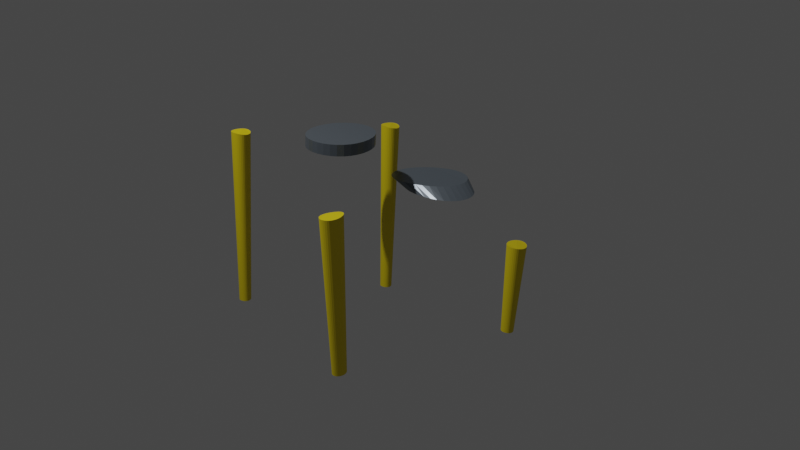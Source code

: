 # Source: table.blend  (saved by Blender 3.4.6; exported with 4.5.12 LTS)
import bpy
from mathutils import Matrix  # noqa: F401  (used for matrix-valued properties, if any)

bpy.ops.wm.read_factory_settings(use_empty=True)
scene = bpy.context.scene
scene.name = 'Scene'

# ---- collections
col_collection = bpy.data.collections.new('Collection'); scene.collection.children.link(col_collection)

# ---- materials (node trees are filled in below, after node groups)
mat_001 = bpy.data.materials.new('材质.001')
mat_001.use_transparent_shadow = False
mat_x = bpy.data.materials.new('材质')
mat_x.use_transparent_shadow = False

# ---- material node trees
mat_001.use_nodes = True; mat_001.node_tree.nodes.clear()
_N = mat_001.node_tree.nodes; _L = mat_001.node_tree.links
n0 = _N.new('ShaderNodeBsdfPrincipled'); n0.name = '原理化BSDF'; n0.location = (10, 300)
n0.distribution = 'GGX'
n0.subsurface_method = 'RANDOM_WALK_SKIN'
n0.inputs[0].default_value = (0.1515, 0.1793, 0.2079, 1.0)
n0.inputs[1].default_value = 0.3937
n0.inputs[2].default_value = 0.2559
n0.inputs[3].default_value = 1.45
n0.inputs[13].default_value = 0.5315
n0.inputs[27].default_value = (0.0, 0.0, 0.0, 1.0)
n0.inputs[28].default_value = 1.0
n1 = _N.new('ShaderNodeOutputMaterial'); n1.name = '材质输出'; n1.location = (300, 300)
_L.new(n0.outputs[0], n1.inputs[0])
n1.is_active_output = True
mat_x.use_nodes = True; mat_x.node_tree.nodes.clear()
_N = mat_x.node_tree.nodes; _L = mat_x.node_tree.links
n0 = _N.new('ShaderNodeBsdfPrincipled'); n0.name = '原理化BSDF'; n0.location = (10, 300)
n0.distribution = 'GGX'
n0.subsurface_method = 'RANDOM_WALK_SKIN'
n0.inputs[0].default_value = (0.8, 0.6231, 0.0, 1.0)
n0.inputs[2].default_value = 0.6339
n0.inputs[3].default_value = 1.45
n0.inputs[27].default_value = (0.0, 0.0, 0.0, 1.0)
n0.inputs[28].default_value = 1.0
n1 = _N.new('ShaderNodeOutputMaterial'); n1.name = '材质输出'; n1.location = (300, 300)
_L.new(n0.outputs[0], n1.inputs[0])
n1.is_active_output = True

# ---- world
world_world = bpy.data.worlds.new('World'); scene.world = world_world
world_world.use_nodes = True; world_world.node_tree.nodes.clear()
_N = world_world.node_tree.nodes; _L = world_world.node_tree.links
n0 = _N.new('ShaderNodeOutputWorld'); n0.name = 'World Output'; n0.location = (300, 300)
n1 = _N.new('ShaderNodeBackground'); n1.name = 'Background'; n1.location = (10, 300)
n1.inputs[0].default_value = (0.05088, 0.05088, 0.05088, 1.0)
_L.new(n1.outputs[0], n0.inputs[0])
n0.is_active_output = True
world_world.color = (0.05088, 0.05088, 0.05088)
world_world.use_sun_shadow = False
world_world.sun_shadow_jitter_overblur = 0.0

# ---- cameras
cam_camera = bpy.data.cameras.new('Camera')
cam_camera.clip_end = 100.0
cam_camera.ortho_scale = 7.314

# ---- lights
light_light = bpy.data.lights.new('Light', 'POINT')
light_light.transmission_factor = 0.0
light_light.energy = 1000.0
light_light.shadow_soft_size = 0.1
light_light.shadow_maximum_resolution = 0.006
light_light.use_absolute_resolution = True

# ---- meshes
me_x = bpy.data.meshes.new('柱体')
me_x.from_pydata([(0.0, 1.0, -1.0), (0.0, 1.0, 1.0), (0.1951, 0.9808, -1.0), (0.1951, 0.9808, 1.0), (0.3827, 0.9239, -1.0), (0.3827, 0.9239, 1.0), (0.5556, 0.8315, -1.0), (0.5556, 0.8315, 1.0), (0.7071, 0.7071, -1.0), (0.7071, 0.7071, 1.0), (0.8315, 0.5556, -1.0), (0.8315, 0.5556, 1.0), (0.9239, 0.3827, -1.0), (0.9239, 0.3827, 1.0), (0.9808, 0.1951, -1.0), (0.9808, 0.1951, 1.0), (1.0, 0.0, -1.0), (1.0, 0.0, 1.0), (0.9808, -0.1951, -1.0), (0.9808, -0.1951, 1.0), (0.9239, -0.3827, -1.0), (0.9239, -0.3827, 1.0), (0.8315, -0.5556, -1.0), (0.8315, -0.5556, 1.0), (0.7071, -0.7071, -1.0), (0.7071, -0.7071, 1.0), (0.5556, -0.8315, -1.0), (0.5556, -0.8315, 1.0), (0.3827, -0.9239, -1.0), (0.3827, -0.9239, 1.0), (0.1951, -0.9808, -1.0), (0.1951, -0.9808, 1.0), (0.0, -1.0, -1.0), (0.0, -1.0, 1.0), (-0.1951, -0.9808, -1.0), (-0.1951, -0.9808, 1.0), (-0.3827, -0.9239, -1.0), (-0.3827, -0.9239, 1.0), (-0.5556, -0.8315, -1.0), (-0.5556, -0.8315, 1.0), (-0.7071, -0.7071, -1.0), (-0.7071, -0.7071, 1.0), (-0.8315, -0.5556, -1.0), (-0.8315, -0.5556, 1.0), (-0.9239, -0.3827, -1.0), (-0.9239, -0.3827, 1.0), (-0.9808, -0.1951, -1.0), (-0.9808, -0.1951, 1.0), (-1.0, 0.0, -1.0), (-1.0, 0.0, 1.0), (-0.9808, 0.1951, -1.0), (-0.9808, 0.1951, 1.0), (-0.9239, 0.3827, -1.0), (-0.9239, 0.3827, 1.0), (-0.8315, 0.5556, -1.0), (-0.8315, 0.5556, 1.0), (-0.7071, 0.7071, -1.0), (-0.7071, 0.7071, 1.0), (-0.5556, 0.8315, -1.0), (-0.5556, 0.8315, 1.0), (-0.3827, 0.9239, -1.0), (-0.3827, 0.9239, 1.0), (-0.1951, 0.9808, -1.0), (-0.1951, 0.9808, 1.0)], [], [(0, 1, 3, 2), (2, 3, 5, 4), (4, 5, 7, 6), (6, 7, 9, 8), (8, 9, 11, 10), (10, 11, 13, 12), (12, 13, 15, 14), (14, 15, 17, 16), (16, 17, 19, 18), (18, 19, 21, 20), (20, 21, 23, 22), (22, 23, 25, 24), (24, 25, 27, 26), (26, 27, 29, 28), (28, 29, 31, 30), (30, 31, 33, 32), (32, 33, 35, 34), (34, 35, 37, 36), (36, 37, 39, 38), (38, 39, 41, 40), (40, 41, 43, 42), (42, 43, 45, 44), (44, 45, 47, 46), (46, 47, 49, 48), (48, 49, 51, 50), (50, 51, 53, 52), (52, 53, 55, 54), (54, 55, 57, 56), (56, 57, 59, 58), (58, 59, 61, 60), (3, 1, 63, 61, 59, 57, 55, 53, 51, 49, 47, 45, 43, 41, 39, 37, 35, 33, 31, 29, 27, 25, 23, 21, 19, 17, 15, 13, 11, 9, 7, 5), (60, 61, 63, 62), (62, 63, 1, 0), (0, 2, 4, 6, 8, 10, 12, 14, 16, 18, 20, 22, 24, 26, 28, 30, 32, 34, 36, 38, 40, 42, 44, 46, 48, 50, 52, 54, 56, 58, 60, 62)])
_uv = me_x.uv_layers.new(name='UV 贴图')
_uv.uv.foreach_set('vector', [1.0, 0.5, 1.0, 1.0, 0.9688, 1.0, 0.9688, 0.5, 0.9688, 0.5, 0.9688, 1.0, 0.9375, 1.0, 0.9375, 0.5, 0.9375, 0.5, 0.9375, 1.0, 0.9062, 1.0, 0.9062, 0.5, 0.9062, 0.5, 0.9062, 1.0, 0.875, 1.0, 0.875, 0.5, 0.875, 0.5, 0.875, 1.0, 0.8438, 1.0, 0.8438, 0.5, 0.8438, 0.5, 0.8438, 1.0, 0.8125, 1.0, 0.8125, 0.5, 0.8125, 0.5, 0.8125, 1.0, 0.7812, 1.0, 0.7812, 0.5, 0.7812, 0.5, 0.7812, 1.0, 0.75, 1.0, 0.75, 0.5, 0.75, 0.5, 0.75, 1.0, 0.7188, 1.0, 0.7188, 0.5, 0.7188, 0.5, 0.7188, 1.0, 0.6875, 1.0, 0.6875, 0.5, 0.6875, 0.5, 0.6875, 1.0, 0.6562, 1.0, 0.6562, 0.5, 0.6562, 0.5, 0.6562, 1.0, 0.625, 1.0, 0.625, 0.5, 0.625, 0.5, 0.625, 1.0, 0.5938, 1.0, 0.5938, 0.5, 0.5938, 0.5, 0.5938, 1.0, 0.5625, 1.0, 0.5625, 0.5, 0.5625, 0.5, 0.5625, 1.0, 0.5312, 1.0, 0.5312, 0.5, 0.5312, 0.5, 0.5312, 1.0, 0.5, 1.0, 0.5, 0.5, 0.5, 0.5, 0.5, 1.0, 0.4688, 1.0, 0.4688, 0.5, 0.4688, 0.5, 0.4688, 1.0, 0.4375, 1.0, 0.4375, 0.5, 0.4375, 0.5, 0.4375, 1.0, 0.4062, 1.0, 0.4062, 0.5, 0.4062, 0.5, 0.4062, 1.0, 0.375, 1.0, 0.375, 0.5, 0.375, 0.5, 0.375, 1.0, 0.3438, 1.0, 0.3438, 0.5, 0.3438, 0.5, 0.3438, 1.0, 0.3125, 1.0, 0.3125, 0.5, 0.3125, 0.5, 0.3125, 1.0, 0.2812, 1.0, 0.2812, 0.5, 0.2812, 0.5, 0.2812, 1.0, 0.25, 1.0, 0.25, 0.5, 0.25, 0.5, 0.25, 1.0, 0.2188, 1.0, 0.2188, 0.5, 0.2188, 0.5, 0.2188, 1.0, 0.1875, 1.0, 0.1875, 0.5, 0.1875, 0.5, 0.1875, 1.0, 0.1562, 1.0, 0.1562, 0.5, 0.1562, 0.5, 0.1562, 1.0, 0.125, 1.0, 0.125, 0.5, 0.125, 0.5, 0.125, 1.0, 0.09375, 1.0, 0.09375, 0.5, 0.09375, 0.5, 0.09375, 1.0, 0.0625, 1.0, 0.0625, 0.5, 0.2968, 0.4854, 0.25, 0.49, 0.2032, 0.4854, 0.1582, 0.4717, 0.1167, 0.4496, 0.08029, 0.4197, 0.05045, 0.3833, 0.02827, 0.3418, 0.01461, 0.2968, 0.01, 0.25, 0.01461, 0.2032, 0.02827, 0.1582, 0.05045, 0.1167, 0.08029, 0.08029, 0.1167, 0.05045, 0.1582, 0.02827, 0.2032, 0.01461, 0.25, 0.01, 0.2968, 0.01461, 0.3418, 0.02827, 0.3833, 0.05045, 0.4197, 0.08029, 0.4496, 0.1167, 0.4717, 0.1582, 0.4854, 0.2032, 0.49, 0.25, 0.4854, 0.2968, 0.4717, 0.3418, 0.4496, 0.3833, 0.4197, 0.4197, 0.3833, 0.4496, 0.3418, 0.4717, 0.0625, 0.5, 0.0625, 1.0, 0.03125, 1.0, 0.03125, 0.5, 0.03125, 0.5, 0.03125, 1.0, 0.0, 1.0, 0.0, 0.5, 0.75, 0.49, 0.7968, 0.4854, 0.8418, 0.4717, 0.8833, 0.4496, 0.9197, 0.4197, 0.9496, 0.3833, 0.9717, 0.3418, 0.9854, 0.2968, 0.99, 0.25, 0.9854, 0.2032, 0.9717, 0.1582, 0.9496, 0.1167, 0.9197, 0.08029, 0.8833, 0.05045, 0.8418, 0.02827, 0.7968, 0.01461, 0.75, 0.01, 0.7032, 0.01461, 0.6582, 0.02827, 0.6167, 0.05045, 0.5803, 0.08029, 0.5504, 0.1167, 0.5283, 0.1582, 0.5146, 0.2032, 0.51, 0.25, 0.5146, 0.2968, 0.5283, 0.3418, 0.5504, 0.3833, 0.5803, 0.4197, 0.6167, 0.4496, 0.6582, 0.4717, 0.7032, 0.4854])
me_x.materials.append(mat_001)
me_x.update()
me_001 = bpy.data.meshes.new('柱体.001')
me_001.from_pydata([(0.0, 1.0, -1.0), (0.0, 1.0, 1.0), (0.1951, 0.9808, -1.0), (0.1951, 0.9808, 1.0), (0.3827, 0.9239, -1.0), (0.3827, 0.9239, 1.0), (0.5556, 0.8315, -1.0), (0.5556, 0.8315, 1.0), (0.7071, 0.7071, -1.0), (0.7071, 0.7071, 1.0), (0.8315, 0.5556, -1.0), (0.8315, 0.5556, 1.0), (0.9239, 0.3827, -1.0), (0.9239, 0.3827, 1.0), (0.9808, 0.1951, -1.0), (0.9808, 0.1951, 1.0), (1.0, 0.0, -1.0), (1.0, 0.0, 1.0), (0.9808, -0.1951, -1.0), (0.9808, -0.1951, 1.0), (0.9239, -0.3827, -1.0), (0.9239, -0.3827, 1.0), (0.8315, -0.5556, -1.0), (0.8315, -0.5556, 1.0), (0.7071, -0.7071, -1.0), (0.7071, -0.7071, 1.0), (0.5556, -0.8315, -1.0), (0.5556, -0.8315, 1.0), (0.3827, -0.9239, -1.0), (0.3827, -0.9239, 1.0), (0.1951, -0.9808, -1.0), (0.1951, -0.9808, 1.0), (0.0, -1.0, -1.0), (0.0, -1.0, 1.0), (-0.1951, -0.9808, -1.0), (-0.1951, -0.9808, 1.0), (-0.3827, -0.9239, -1.0), (-0.3827, -0.9239, 1.0), (-0.5556, -0.8315, -1.0), (-0.5556, -0.8315, 1.0), (-0.7071, -0.7071, -1.0), (-0.7071, -0.7071, 1.0), (-0.8315, -0.5556, -1.0), (-0.8315, -0.5556, 1.0), (-0.9239, -0.3827, -1.0), (-0.9239, -0.3827, 1.0), (-0.9808, -0.1951, -1.0), (-0.9808, -0.1951, 1.0), (-1.0, 0.0, -1.0), (-1.0, 0.0, 1.0), (-0.9808, 0.1951, -1.0), (-0.9808, 0.1951, 1.0), (-0.9239, 0.3827, -1.0), (-0.9239, 0.3827, 1.0), (-0.8315, 0.5556, -1.0), (-0.8315, 0.5556, 1.0), (-0.7071, 0.7071, -1.0), (-0.7071, 0.7071, 1.0), (-0.5556, 0.8315, -1.0), (-0.5556, 0.8315, 1.0), (-0.3827, 0.9239, -1.0), (-0.3827, 0.9239, 1.0), (-0.1951, 0.9808, -1.0), (-0.1951, 0.9808, 1.0)], [], [(0, 1, 3, 2), (2, 3, 5, 4), (4, 5, 7, 6), (6, 7, 9, 8), (8, 9, 11, 10), (10, 11, 13, 12), (12, 13, 15, 14), (14, 15, 17, 16), (16, 17, 19, 18), (18, 19, 21, 20), (20, 21, 23, 22), (22, 23, 25, 24), (24, 25, 27, 26), (26, 27, 29, 28), (28, 29, 31, 30), (30, 31, 33, 32), (32, 33, 35, 34), (34, 35, 37, 36), (36, 37, 39, 38), (38, 39, 41, 40), (40, 41, 43, 42), (42, 43, 45, 44), (44, 45, 47, 46), (46, 47, 49, 48), (48, 49, 51, 50), (50, 51, 53, 52), (52, 53, 55, 54), (54, 55, 57, 56), (56, 57, 59, 58), (58, 59, 61, 60), (3, 1, 63, 61, 59, 57, 55, 53, 51, 49, 47, 45, 43, 41, 39, 37, 35, 33, 31, 29, 27, 25, 23, 21, 19, 17, 15, 13, 11, 9, 7, 5), (60, 61, 63, 62), (62, 63, 1, 0), (0, 2, 4, 6, 8, 10, 12, 14, 16, 18, 20, 22, 24, 26, 28, 30, 32, 34, 36, 38, 40, 42, 44, 46, 48, 50, 52, 54, 56, 58, 60, 62)])
_uv = me_001.uv_layers.new(name='UV 贴图')
_uv.uv.foreach_set('vector', [1.0, 0.5, 1.0, 1.0, 0.9688, 1.0, 0.9688, 0.5, 0.9688, 0.5, 0.9688, 1.0, 0.9375, 1.0, 0.9375, 0.5, 0.9375, 0.5, 0.9375, 1.0, 0.9062, 1.0, 0.9062, 0.5, 0.9062, 0.5, 0.9062, 1.0, 0.875, 1.0, 0.875, 0.5, 0.875, 0.5, 0.875, 1.0, 0.8438, 1.0, 0.8438, 0.5, 0.8438, 0.5, 0.8438, 1.0, 0.8125, 1.0, 0.8125, 0.5, 0.8125, 0.5, 0.8125, 1.0, 0.7812, 1.0, 0.7812, 0.5, 0.7812, 0.5, 0.7812, 1.0, 0.75, 1.0, 0.75, 0.5, 0.75, 0.5, 0.75, 1.0, 0.7188, 1.0, 0.7188, 0.5, 0.7188, 0.5, 0.7188, 1.0, 0.6875, 1.0, 0.6875, 0.5, 0.6875, 0.5, 0.6875, 1.0, 0.6562, 1.0, 0.6562, 0.5, 0.6562, 0.5, 0.6562, 1.0, 0.625, 1.0, 0.625, 0.5, 0.625, 0.5, 0.625, 1.0, 0.5938, 1.0, 0.5938, 0.5, 0.5938, 0.5, 0.5938, 1.0, 0.5625, 1.0, 0.5625, 0.5, 0.5625, 0.5, 0.5625, 1.0, 0.5312, 1.0, 0.5312, 0.5, 0.5312, 0.5, 0.5312, 1.0, 0.5, 1.0, 0.5, 0.5, 0.5, 0.5, 0.5, 1.0, 0.4688, 1.0, 0.4688, 0.5, 0.4688, 0.5, 0.4688, 1.0, 0.4375, 1.0, 0.4375, 0.5, 0.4375, 0.5, 0.4375, 1.0, 0.4062, 1.0, 0.4062, 0.5, 0.4062, 0.5, 0.4062, 1.0, 0.375, 1.0, 0.375, 0.5, 0.375, 0.5, 0.375, 1.0, 0.3438, 1.0, 0.3438, 0.5, 0.3438, 0.5, 0.3438, 1.0, 0.3125, 1.0, 0.3125, 0.5, 0.3125, 0.5, 0.3125, 1.0, 0.2812, 1.0, 0.2812, 0.5, 0.2812, 0.5, 0.2812, 1.0, 0.25, 1.0, 0.25, 0.5, 0.25, 0.5, 0.25, 1.0, 0.2188, 1.0, 0.2188, 0.5, 0.2188, 0.5, 0.2188, 1.0, 0.1875, 1.0, 0.1875, 0.5, 0.1875, 0.5, 0.1875, 1.0, 0.1562, 1.0, 0.1562, 0.5, 0.1562, 0.5, 0.1562, 1.0, 0.125, 1.0, 0.125, 0.5, 0.125, 0.5, 0.125, 1.0, 0.09375, 1.0, 0.09375, 0.5, 0.09375, 0.5, 0.09375, 1.0, 0.0625, 1.0, 0.0625, 0.5, 0.2968, 0.4854, 0.25, 0.49, 0.2032, 0.4854, 0.1582, 0.4717, 0.1167, 0.4496, 0.08029, 0.4197, 0.05045, 0.3833, 0.02827, 0.3418, 0.01461, 0.2968, 0.01, 0.25, 0.01461, 0.2032, 0.02827, 0.1582, 0.05045, 0.1167, 0.08029, 0.08029, 0.1167, 0.05045, 0.1582, 0.02827, 0.2032, 0.01461, 0.25, 0.01, 0.2968, 0.01461, 0.3418, 0.02827, 0.3833, 0.05045, 0.4197, 0.08029, 0.4496, 0.1167, 0.4717, 0.1582, 0.4854, 0.2032, 0.49, 0.25, 0.4854, 0.2968, 0.4717, 0.3418, 0.4496, 0.3833, 0.4197, 0.4197, 0.3833, 0.4496, 0.3418, 0.4717, 0.0625, 0.5, 0.0625, 1.0, 0.03125, 1.0, 0.03125, 0.5, 0.03125, 0.5, 0.03125, 1.0, 0.0, 1.0, 0.0, 0.5, 0.75, 0.49, 0.7968, 0.4854, 0.8418, 0.4717, 0.8833, 0.4496, 0.9197, 0.4197, 0.9496, 0.3833, 0.9717, 0.3418, 0.9854, 0.2968, 0.99, 0.25, 0.9854, 0.2032, 0.9717, 0.1582, 0.9496, 0.1167, 0.9197, 0.08029, 0.8833, 0.05045, 0.8418, 0.02827, 0.7968, 0.01461, 0.75, 0.01, 0.7032, 0.01461, 0.6582, 0.02827, 0.6167, 0.05045, 0.5803, 0.08029, 0.5504, 0.1167, 0.5283, 0.1582, 0.5146, 0.2032, 0.51, 0.25, 0.5146, 0.2968, 0.5283, 0.3418, 0.5504, 0.3833, 0.5803, 0.4197, 0.6167, 0.4496, 0.6582, 0.4717, 0.7032, 0.4854])
me_001.materials.append(mat_001)
me_001.update()
me_002 = bpy.data.meshes.new('柱体.002')
me_002.from_pydata([(0.0, 1.0, -1.0), (0.0, 1.0, 1.0), (0.1951, 0.9808, -1.0), (0.1951, 0.9808, 1.0), (0.3827, 0.9239, -1.0), (0.3827, 0.9239, 1.0), (0.5556, 0.8315, -1.0), (0.5556, 0.8315, 1.0), (0.7071, 0.7071, -1.0), (0.7071, 0.7071, 1.0), (0.8315, 0.5556, -1.0), (0.8315, 0.5556, 1.0), (0.9239, 0.3827, -1.0), (0.9239, 0.3827, 1.0), (0.9808, 0.1951, -1.0), (0.9808, 0.1951, 1.0), (1.0, 0.0, -1.0), (1.0, 0.0, 1.0), (0.9808, -0.1951, -1.0), (0.9808, -0.1951, 1.0), (0.9239, -0.3827, -1.0), (0.9239, -0.3827, 1.0), (0.8315, -0.5556, -1.0), (0.8315, -0.5556, 1.0), (0.7071, -0.7071, -1.0), (0.7071, -0.7071, 1.0), (0.5556, -0.8315, -1.0), (0.5556, -0.8315, 1.0), (0.3827, -0.9239, -1.0), (0.3827, -0.9239, 1.0), (0.1951, -0.9808, -1.0), (0.1951, -0.9808, 1.0), (0.0, -1.0, -1.0), (0.0, -1.0, 1.0), (-0.1951, -0.9808, -1.0), (-0.1951, -0.9808, 1.0), (-0.3827, -0.9239, -1.0), (-0.3827, -0.9239, 1.0), (-0.5556, -0.8315, -1.0), (-0.5556, -0.8315, 1.0), (-0.7071, -0.7071, -1.0), (-0.7071, -0.7071, 1.0), (-0.8315, -0.5556, -1.0), (-0.8315, -0.5556, 1.0), (-0.9239, -0.3827, -1.0), (-0.9239, -0.3827, 1.0), (-0.9808, -0.1951, -1.0), (-0.9808, -0.1951, 1.0), (-1.0, 0.0, -1.0), (-1.0, 0.0, 1.0), (-0.9808, 0.1951, -1.0), (-0.9808, 0.1951, 1.0), (-0.9239, 0.3827, -1.0), (-0.9239, 0.3827, 1.0), (-0.8315, 0.5556, -1.0), (-0.8315, 0.5556, 1.0), (-0.7071, 0.7071, -1.0), (-0.7071, 0.7071, 1.0), (-0.5556, 0.8315, -1.0), (-0.5556, 0.8315, 1.0), (-0.3827, 0.9239, -1.0), (-0.3827, 0.9239, 1.0), (-0.1951, 0.9808, -1.0), (-0.1951, 0.9808, 1.0)], [], [(0, 1, 3, 2), (2, 3, 5, 4), (4, 5, 7, 6), (6, 7, 9, 8), (8, 9, 11, 10), (10, 11, 13, 12), (12, 13, 15, 14), (14, 15, 17, 16), (16, 17, 19, 18), (18, 19, 21, 20), (20, 21, 23, 22), (22, 23, 25, 24), (24, 25, 27, 26), (26, 27, 29, 28), (28, 29, 31, 30), (30, 31, 33, 32), (32, 33, 35, 34), (34, 35, 37, 36), (36, 37, 39, 38), (38, 39, 41, 40), (40, 41, 43, 42), (42, 43, 45, 44), (44, 45, 47, 46), (46, 47, 49, 48), (48, 49, 51, 50), (50, 51, 53, 52), (52, 53, 55, 54), (54, 55, 57, 56), (56, 57, 59, 58), (58, 59, 61, 60), (3, 1, 63, 61, 59, 57, 55, 53, 51, 49, 47, 45, 43, 41, 39, 37, 35, 33, 31, 29, 27, 25, 23, 21, 19, 17, 15, 13, 11, 9, 7, 5), (60, 61, 63, 62), (62, 63, 1, 0), (0, 2, 4, 6, 8, 10, 12, 14, 16, 18, 20, 22, 24, 26, 28, 30, 32, 34, 36, 38, 40, 42, 44, 46, 48, 50, 52, 54, 56, 58, 60, 62)])
_uv = me_002.uv_layers.new(name='UV 贴图')
_uv.uv.foreach_set('vector', [1.0, 0.5, 1.0, 1.0, 0.9688, 1.0, 0.9688, 0.5, 0.9688, 0.5, 0.9688, 1.0, 0.9375, 1.0, 0.9375, 0.5, 0.9375, 0.5, 0.9375, 1.0, 0.9062, 1.0, 0.9062, 0.5, 0.9062, 0.5, 0.9062, 1.0, 0.875, 1.0, 0.875, 0.5, 0.875, 0.5, 0.875, 1.0, 0.8438, 1.0, 0.8438, 0.5, 0.8438, 0.5, 0.8438, 1.0, 0.8125, 1.0, 0.8125, 0.5, 0.8125, 0.5, 0.8125, 1.0, 0.7812, 1.0, 0.7812, 0.5, 0.7812, 0.5, 0.7812, 1.0, 0.75, 1.0, 0.75, 0.5, 0.75, 0.5, 0.75, 1.0, 0.7188, 1.0, 0.7188, 0.5, 0.7188, 0.5, 0.7188, 1.0, 0.6875, 1.0, 0.6875, 0.5, 0.6875, 0.5, 0.6875, 1.0, 0.6562, 1.0, 0.6562, 0.5, 0.6562, 0.5, 0.6562, 1.0, 0.625, 1.0, 0.625, 0.5, 0.625, 0.5, 0.625, 1.0, 0.5938, 1.0, 0.5938, 0.5, 0.5938, 0.5, 0.5938, 1.0, 0.5625, 1.0, 0.5625, 0.5, 0.5625, 0.5, 0.5625, 1.0, 0.5312, 1.0, 0.5312, 0.5, 0.5312, 0.5, 0.5312, 1.0, 0.5, 1.0, 0.5, 0.5, 0.5, 0.5, 0.5, 1.0, 0.4688, 1.0, 0.4688, 0.5, 0.4688, 0.5, 0.4688, 1.0, 0.4375, 1.0, 0.4375, 0.5, 0.4375, 0.5, 0.4375, 1.0, 0.4062, 1.0, 0.4062, 0.5, 0.4062, 0.5, 0.4062, 1.0, 0.375, 1.0, 0.375, 0.5, 0.375, 0.5, 0.375, 1.0, 0.3438, 1.0, 0.3438, 0.5, 0.3438, 0.5, 0.3438, 1.0, 0.3125, 1.0, 0.3125, 0.5, 0.3125, 0.5, 0.3125, 1.0, 0.2812, 1.0, 0.2812, 0.5, 0.2812, 0.5, 0.2812, 1.0, 0.25, 1.0, 0.25, 0.5, 0.25, 0.5, 0.25, 1.0, 0.2188, 1.0, 0.2188, 0.5, 0.2188, 0.5, 0.2188, 1.0, 0.1875, 1.0, 0.1875, 0.5, 0.1875, 0.5, 0.1875, 1.0, 0.1562, 1.0, 0.1562, 0.5, 0.1562, 0.5, 0.1562, 1.0, 0.125, 1.0, 0.125, 0.5, 0.125, 0.5, 0.125, 1.0, 0.09375, 1.0, 0.09375, 0.5, 0.09375, 0.5, 0.09375, 1.0, 0.0625, 1.0, 0.0625, 0.5, 0.2968, 0.4854, 0.25, 0.49, 0.2032, 0.4854, 0.1582, 0.4717, 0.1167, 0.4496, 0.08029, 0.4197, 0.05045, 0.3833, 0.02827, 0.3418, 0.01461, 0.2968, 0.01, 0.25, 0.01461, 0.2032, 0.02827, 0.1582, 0.05045, 0.1167, 0.08029, 0.08029, 0.1167, 0.05045, 0.1582, 0.02827, 0.2032, 0.01461, 0.25, 0.01, 0.2968, 0.01461, 0.3418, 0.02827, 0.3833, 0.05045, 0.4197, 0.08029, 0.4496, 0.1167, 0.4717, 0.1582, 0.4854, 0.2032, 0.49, 0.25, 0.4854, 0.2968, 0.4717, 0.3418, 0.4496, 0.3833, 0.4197, 0.4197, 0.3833, 0.4496, 0.3418, 0.4717, 0.0625, 0.5, 0.0625, 1.0, 0.03125, 1.0, 0.03125, 0.5, 0.03125, 0.5, 0.03125, 1.0, 0.0, 1.0, 0.0, 0.5, 0.75, 0.49, 0.7968, 0.4854, 0.8418, 0.4717, 0.8833, 0.4496, 0.9197, 0.4197, 0.9496, 0.3833, 0.9717, 0.3418, 0.9854, 0.2968, 0.99, 0.25, 0.9854, 0.2032, 0.9717, 0.1582, 0.9496, 0.1167, 0.9197, 0.08029, 0.8833, 0.05045, 0.8418, 0.02827, 0.7968, 0.01461, 0.75, 0.01, 0.7032, 0.01461, 0.6582, 0.02827, 0.6167, 0.05045, 0.5803, 0.08029, 0.5504, 0.1167, 0.5283, 0.1582, 0.5146, 0.2032, 0.51, 0.25, 0.5146, 0.2968, 0.5283, 0.3418, 0.5504, 0.3833, 0.5803, 0.4197, 0.6167, 0.4496, 0.6582, 0.4717, 0.7032, 0.4854])
me_002.materials.append(mat_x)
me_002.update()
me_003 = bpy.data.meshes.new('柱体.003')
me_003.from_pydata([(0.0, 1.0, -1.0), (0.0, 1.0, 1.0), (0.1951, 0.9808, -1.0), (0.1951, 0.9808, 1.0), (0.3827, 0.9239, -1.0), (0.3827, 0.9239, 1.0), (0.5556, 0.8315, -1.0), (0.5556, 0.8315, 1.0), (0.7071, 0.7071, -1.0), (0.7071, 0.7071, 1.0), (0.8315, 0.5556, -1.0), (0.8315, 0.5556, 1.0), (0.9239, 0.3827, -1.0), (0.9239, 0.3827, 1.0), (0.9808, 0.1951, -1.0), (0.9808, 0.1951, 1.0), (1.0, 0.0, -1.0), (1.0, 0.0, 1.0), (0.9808, -0.1951, -1.0), (0.9808, -0.1951, 1.0), (0.9239, -0.3827, -1.0), (0.9239, -0.3827, 1.0), (0.8315, -0.5556, -1.0), (0.8315, -0.5556, 1.0), (0.7071, -0.7071, -1.0), (0.7071, -0.7071, 1.0), (0.5556, -0.8315, -1.0), (0.5556, -0.8315, 1.0), (0.3827, -0.9239, -1.0), (0.3827, -0.9239, 1.0), (0.1951, -0.9808, -1.0), (0.1951, -0.9808, 1.0), (0.0, -1.0, -1.0), (0.0, -1.0, 1.0), (-0.1951, -0.9808, -1.0), (-0.1951, -0.9808, 1.0), (-0.3827, -0.9239, -1.0), (-0.3827, -0.9239, 1.0), (-0.5556, -0.8315, -1.0), (-0.5556, -0.8315, 1.0), (-0.7071, -0.7071, -1.0), (-0.7071, -0.7071, 1.0), (-0.8315, -0.5556, -1.0), (-0.8315, -0.5556, 1.0), (-0.9239, -0.3827, -1.0), (-0.9239, -0.3827, 1.0), (-0.9808, -0.1951, -1.0), (-0.9808, -0.1951, 1.0), (-1.0, 0.0, -1.0), (-1.0, 0.0, 1.0), (-0.9808, 0.1951, -1.0), (-0.9808, 0.1951, 1.0), (-0.9239, 0.3827, -1.0), (-0.9239, 0.3827, 1.0), (-0.8315, 0.5556, -1.0), (-0.8315, 0.5556, 1.0), (-0.7071, 0.7071, -1.0), (-0.7071, 0.7071, 1.0), (-0.5556, 0.8315, -1.0), (-0.5556, 0.8315, 1.0), (-0.3827, 0.9239, -1.0), (-0.3827, 0.9239, 1.0), (-0.1951, 0.9808, -1.0), (-0.1951, 0.9808, 1.0)], [], [(0, 1, 3, 2), (2, 3, 5, 4), (4, 5, 7, 6), (6, 7, 9, 8), (8, 9, 11, 10), (10, 11, 13, 12), (12, 13, 15, 14), (14, 15, 17, 16), (16, 17, 19, 18), (18, 19, 21, 20), (20, 21, 23, 22), (22, 23, 25, 24), (24, 25, 27, 26), (26, 27, 29, 28), (28, 29, 31, 30), (30, 31, 33, 32), (32, 33, 35, 34), (34, 35, 37, 36), (36, 37, 39, 38), (38, 39, 41, 40), (40, 41, 43, 42), (42, 43, 45, 44), (44, 45, 47, 46), (46, 47, 49, 48), (48, 49, 51, 50), (50, 51, 53, 52), (52, 53, 55, 54), (54, 55, 57, 56), (56, 57, 59, 58), (58, 59, 61, 60), (3, 1, 63, 61, 59, 57, 55, 53, 51, 49, 47, 45, 43, 41, 39, 37, 35, 33, 31, 29, 27, 25, 23, 21, 19, 17, 15, 13, 11, 9, 7, 5), (60, 61, 63, 62), (62, 63, 1, 0), (0, 2, 4, 6, 8, 10, 12, 14, 16, 18, 20, 22, 24, 26, 28, 30, 32, 34, 36, 38, 40, 42, 44, 46, 48, 50, 52, 54, 56, 58, 60, 62)])
_uv = me_003.uv_layers.new(name='UV 贴图')
_uv.uv.foreach_set('vector', [1.0, 0.5, 1.0, 1.0, 0.9688, 1.0, 0.9688, 0.5, 0.9688, 0.5, 0.9688, 1.0, 0.9375, 1.0, 0.9375, 0.5, 0.9375, 0.5, 0.9375, 1.0, 0.9062, 1.0, 0.9062, 0.5, 0.9062, 0.5, 0.9062, 1.0, 0.875, 1.0, 0.875, 0.5, 0.875, 0.5, 0.875, 1.0, 0.8438, 1.0, 0.8438, 0.5, 0.8438, 0.5, 0.8438, 1.0, 0.8125, 1.0, 0.8125, 0.5, 0.8125, 0.5, 0.8125, 1.0, 0.7812, 1.0, 0.7812, 0.5, 0.7812, 0.5, 0.7812, 1.0, 0.75, 1.0, 0.75, 0.5, 0.75, 0.5, 0.75, 1.0, 0.7188, 1.0, 0.7188, 0.5, 0.7188, 0.5, 0.7188, 1.0, 0.6875, 1.0, 0.6875, 0.5, 0.6875, 0.5, 0.6875, 1.0, 0.6562, 1.0, 0.6562, 0.5, 0.6562, 0.5, 0.6562, 1.0, 0.625, 1.0, 0.625, 0.5, 0.625, 0.5, 0.625, 1.0, 0.5938, 1.0, 0.5938, 0.5, 0.5938, 0.5, 0.5938, 1.0, 0.5625, 1.0, 0.5625, 0.5, 0.5625, 0.5, 0.5625, 1.0, 0.5312, 1.0, 0.5312, 0.5, 0.5312, 0.5, 0.5312, 1.0, 0.5, 1.0, 0.5, 0.5, 0.5, 0.5, 0.5, 1.0, 0.4688, 1.0, 0.4688, 0.5, 0.4688, 0.5, 0.4688, 1.0, 0.4375, 1.0, 0.4375, 0.5, 0.4375, 0.5, 0.4375, 1.0, 0.4062, 1.0, 0.4062, 0.5, 0.4062, 0.5, 0.4062, 1.0, 0.375, 1.0, 0.375, 0.5, 0.375, 0.5, 0.375, 1.0, 0.3438, 1.0, 0.3438, 0.5, 0.3438, 0.5, 0.3438, 1.0, 0.3125, 1.0, 0.3125, 0.5, 0.3125, 0.5, 0.3125, 1.0, 0.2812, 1.0, 0.2812, 0.5, 0.2812, 0.5, 0.2812, 1.0, 0.25, 1.0, 0.25, 0.5, 0.25, 0.5, 0.25, 1.0, 0.2188, 1.0, 0.2188, 0.5, 0.2188, 0.5, 0.2188, 1.0, 0.1875, 1.0, 0.1875, 0.5, 0.1875, 0.5, 0.1875, 1.0, 0.1562, 1.0, 0.1562, 0.5, 0.1562, 0.5, 0.1562, 1.0, 0.125, 1.0, 0.125, 0.5, 0.125, 0.5, 0.125, 1.0, 0.09375, 1.0, 0.09375, 0.5, 0.09375, 0.5, 0.09375, 1.0, 0.0625, 1.0, 0.0625, 0.5, 0.2968, 0.4854, 0.25, 0.49, 0.2032, 0.4854, 0.1582, 0.4717, 0.1167, 0.4496, 0.08029, 0.4197, 0.05045, 0.3833, 0.02827, 0.3418, 0.01461, 0.2968, 0.01, 0.25, 0.01461, 0.2032, 0.02827, 0.1582, 0.05045, 0.1167, 0.08029, 0.08029, 0.1167, 0.05045, 0.1582, 0.02827, 0.2032, 0.01461, 0.25, 0.01, 0.2968, 0.01461, 0.3418, 0.02827, 0.3833, 0.05045, 0.4197, 0.08029, 0.4496, 0.1167, 0.4717, 0.1582, 0.4854, 0.2032, 0.49, 0.25, 0.4854, 0.2968, 0.4717, 0.3418, 0.4496, 0.3833, 0.4197, 0.4197, 0.3833, 0.4496, 0.3418, 0.4717, 0.0625, 0.5, 0.0625, 1.0, 0.03125, 1.0, 0.03125, 0.5, 0.03125, 0.5, 0.03125, 1.0, 0.0, 1.0, 0.0, 0.5, 0.75, 0.49, 0.7968, 0.4854, 0.8418, 0.4717, 0.8833, 0.4496, 0.9197, 0.4197, 0.9496, 0.3833, 0.9717, 0.3418, 0.9854, 0.2968, 0.99, 0.25, 0.9854, 0.2032, 0.9717, 0.1582, 0.9496, 0.1167, 0.9197, 0.08029, 0.8833, 0.05045, 0.8418, 0.02827, 0.7968, 0.01461, 0.75, 0.01, 0.7032, 0.01461, 0.6582, 0.02827, 0.6167, 0.05045, 0.5803, 0.08029, 0.5504, 0.1167, 0.5283, 0.1582, 0.5146, 0.2032, 0.51, 0.25, 0.5146, 0.2968, 0.5283, 0.3418, 0.5504, 0.3833, 0.5803, 0.4197, 0.6167, 0.4496, 0.6582, 0.4717, 0.7032, 0.4854])
me_003.materials.append(mat_x)
me_003.update()
me_004 = bpy.data.meshes.new('柱体.004')
me_004.from_pydata([(0.0, 1.0, -1.0), (0.0, 1.0, 1.0), (0.1951, 0.9808, -1.0), (0.1951, 0.9808, 1.0), (0.3827, 0.9239, -1.0), (0.3827, 0.9239, 1.0), (0.5556, 0.8315, -1.0), (0.5556, 0.8315, 1.0), (0.7071, 0.7071, -1.0), (0.7071, 0.7071, 1.0), (0.8315, 0.5556, -1.0), (0.8315, 0.5556, 1.0), (0.9239, 0.3827, -1.0), (0.9239, 0.3827, 1.0), (0.9808, 0.1951, -1.0), (0.9808, 0.1951, 1.0), (1.0, 0.0, -1.0), (1.0, 0.0, 1.0), (0.9808, -0.1951, -1.0), (0.9808, -0.1951, 1.0), (0.9239, -0.3827, -1.0), (0.9239, -0.3827, 1.0), (0.8315, -0.5556, -1.0), (0.8315, -0.5556, 1.0), (0.7071, -0.7071, -1.0), (0.7071, -0.7071, 1.0), (0.5556, -0.8315, -1.0), (0.5556, -0.8315, 1.0), (0.3827, -0.9239, -1.0), (0.3827, -0.9239, 1.0), (0.1951, -0.9808, -1.0), (0.1951, -0.9808, 1.0), (0.0, -1.0, -1.0), (0.0, -1.0, 1.0), (-0.1951, -0.9808, -1.0), (-0.1951, -0.9808, 1.0), (-0.3827, -0.9239, -1.0), (-0.3827, -0.9239, 1.0), (-0.5556, -0.8315, -1.0), (-0.5556, -0.8315, 1.0), (-0.7071, -0.7071, -1.0), (-0.7071, -0.7071, 1.0), (-0.8315, -0.5556, -1.0), (-0.8315, -0.5556, 1.0), (-0.9239, -0.3827, -1.0), (-0.9239, -0.3827, 1.0), (-0.9808, -0.1951, -1.0), (-0.9808, -0.1951, 1.0), (-1.0, 0.0, -1.0), (-1.0, 0.0, 1.0), (-0.9808, 0.1951, -1.0), (-0.9808, 0.1951, 1.0), (-0.9239, 0.3827, -1.0), (-0.9239, 0.3827, 1.0), (-0.8315, 0.5556, -1.0), (-0.8315, 0.5556, 1.0), (-0.7071, 0.7071, -1.0), (-0.7071, 0.7071, 1.0), (-0.5556, 0.8315, -1.0), (-0.5556, 0.8315, 1.0), (-0.3827, 0.9239, -1.0), (-0.3827, 0.9239, 1.0), (-0.1951, 0.9808, -1.0), (-0.1951, 0.9808, 1.0)], [], [(0, 1, 3, 2), (2, 3, 5, 4), (4, 5, 7, 6), (6, 7, 9, 8), (8, 9, 11, 10), (10, 11, 13, 12), (12, 13, 15, 14), (14, 15, 17, 16), (16, 17, 19, 18), (18, 19, 21, 20), (20, 21, 23, 22), (22, 23, 25, 24), (24, 25, 27, 26), (26, 27, 29, 28), (28, 29, 31, 30), (30, 31, 33, 32), (32, 33, 35, 34), (34, 35, 37, 36), (36, 37, 39, 38), (38, 39, 41, 40), (40, 41, 43, 42), (42, 43, 45, 44), (44, 45, 47, 46), (46, 47, 49, 48), (48, 49, 51, 50), (50, 51, 53, 52), (52, 53, 55, 54), (54, 55, 57, 56), (56, 57, 59, 58), (58, 59, 61, 60), (3, 1, 63, 61, 59, 57, 55, 53, 51, 49, 47, 45, 43, 41, 39, 37, 35, 33, 31, 29, 27, 25, 23, 21, 19, 17, 15, 13, 11, 9, 7, 5), (60, 61, 63, 62), (62, 63, 1, 0), (0, 2, 4, 6, 8, 10, 12, 14, 16, 18, 20, 22, 24, 26, 28, 30, 32, 34, 36, 38, 40, 42, 44, 46, 48, 50, 52, 54, 56, 58, 60, 62)])
_uv = me_004.uv_layers.new(name='UV 贴图')
_uv.uv.foreach_set('vector', [1.0, 0.5, 1.0, 1.0, 0.9688, 1.0, 0.9688, 0.5, 0.9688, 0.5, 0.9688, 1.0, 0.9375, 1.0, 0.9375, 0.5, 0.9375, 0.5, 0.9375, 1.0, 0.9062, 1.0, 0.9062, 0.5, 0.9062, 0.5, 0.9062, 1.0, 0.875, 1.0, 0.875, 0.5, 0.875, 0.5, 0.875, 1.0, 0.8438, 1.0, 0.8438, 0.5, 0.8438, 0.5, 0.8438, 1.0, 0.8125, 1.0, 0.8125, 0.5, 0.8125, 0.5, 0.8125, 1.0, 0.7812, 1.0, 0.7812, 0.5, 0.7812, 0.5, 0.7812, 1.0, 0.75, 1.0, 0.75, 0.5, 0.75, 0.5, 0.75, 1.0, 0.7188, 1.0, 0.7188, 0.5, 0.7188, 0.5, 0.7188, 1.0, 0.6875, 1.0, 0.6875, 0.5, 0.6875, 0.5, 0.6875, 1.0, 0.6562, 1.0, 0.6562, 0.5, 0.6562, 0.5, 0.6562, 1.0, 0.625, 1.0, 0.625, 0.5, 0.625, 0.5, 0.625, 1.0, 0.5938, 1.0, 0.5938, 0.5, 0.5938, 0.5, 0.5938, 1.0, 0.5625, 1.0, 0.5625, 0.5, 0.5625, 0.5, 0.5625, 1.0, 0.5312, 1.0, 0.5312, 0.5, 0.5312, 0.5, 0.5312, 1.0, 0.5, 1.0, 0.5, 0.5, 0.5, 0.5, 0.5, 1.0, 0.4688, 1.0, 0.4688, 0.5, 0.4688, 0.5, 0.4688, 1.0, 0.4375, 1.0, 0.4375, 0.5, 0.4375, 0.5, 0.4375, 1.0, 0.4062, 1.0, 0.4062, 0.5, 0.4062, 0.5, 0.4062, 1.0, 0.375, 1.0, 0.375, 0.5, 0.375, 0.5, 0.375, 1.0, 0.3438, 1.0, 0.3438, 0.5, 0.3438, 0.5, 0.3438, 1.0, 0.3125, 1.0, 0.3125, 0.5, 0.3125, 0.5, 0.3125, 1.0, 0.2812, 1.0, 0.2812, 0.5, 0.2812, 0.5, 0.2812, 1.0, 0.25, 1.0, 0.25, 0.5, 0.25, 0.5, 0.25, 1.0, 0.2188, 1.0, 0.2188, 0.5, 0.2188, 0.5, 0.2188, 1.0, 0.1875, 1.0, 0.1875, 0.5, 0.1875, 0.5, 0.1875, 1.0, 0.1562, 1.0, 0.1562, 0.5, 0.1562, 0.5, 0.1562, 1.0, 0.125, 1.0, 0.125, 0.5, 0.125, 0.5, 0.125, 1.0, 0.09375, 1.0, 0.09375, 0.5, 0.09375, 0.5, 0.09375, 1.0, 0.0625, 1.0, 0.0625, 0.5, 0.2968, 0.4854, 0.25, 0.49, 0.2032, 0.4854, 0.1582, 0.4717, 0.1167, 0.4496, 0.08029, 0.4197, 0.05045, 0.3833, 0.02827, 0.3418, 0.01461, 0.2968, 0.01, 0.25, 0.01461, 0.2032, 0.02827, 0.1582, 0.05045, 0.1167, 0.08029, 0.08029, 0.1167, 0.05045, 0.1582, 0.02827, 0.2032, 0.01461, 0.25, 0.01, 0.2968, 0.01461, 0.3418, 0.02827, 0.3833, 0.05045, 0.4197, 0.08029, 0.4496, 0.1167, 0.4717, 0.1582, 0.4854, 0.2032, 0.49, 0.25, 0.4854, 0.2968, 0.4717, 0.3418, 0.4496, 0.3833, 0.4197, 0.4197, 0.3833, 0.4496, 0.3418, 0.4717, 0.0625, 0.5, 0.0625, 1.0, 0.03125, 1.0, 0.03125, 0.5, 0.03125, 0.5, 0.03125, 1.0, 0.0, 1.0, 0.0, 0.5, 0.75, 0.49, 0.7968, 0.4854, 0.8418, 0.4717, 0.8833, 0.4496, 0.9197, 0.4197, 0.9496, 0.3833, 0.9717, 0.3418, 0.9854, 0.2968, 0.99, 0.25, 0.9854, 0.2032, 0.9717, 0.1582, 0.9496, 0.1167, 0.9197, 0.08029, 0.8833, 0.05045, 0.8418, 0.02827, 0.7968, 0.01461, 0.75, 0.01, 0.7032, 0.01461, 0.6582, 0.02827, 0.6167, 0.05045, 0.5803, 0.08029, 0.5504, 0.1167, 0.5283, 0.1582, 0.5146, 0.2032, 0.51, 0.25, 0.5146, 0.2968, 0.5283, 0.3418, 0.5504, 0.3833, 0.5803, 0.4197, 0.6167, 0.4496, 0.6582, 0.4717, 0.7032, 0.4854])
me_004.materials.append(mat_x)
me_004.update()
me_005 = bpy.data.meshes.new('柱体.005')
me_005.from_pydata([(0.0, 1.0, -1.0), (0.0, 1.0, 1.0), (0.1951, 0.9808, -1.0), (0.1951, 0.9808, 1.0), (0.3827, 0.9239, -1.0), (0.3827, 0.9239, 1.0), (0.5556, 0.8315, -1.0), (0.5556, 0.8315, 1.0), (0.7071, 0.7071, -1.0), (0.7071, 0.7071, 1.0), (0.8315, 0.5556, -1.0), (0.8315, 0.5556, 1.0), (0.9239, 0.3827, -1.0), (0.9239, 0.3827, 1.0), (0.9808, 0.1951, -1.0), (0.9808, 0.1951, 1.0), (1.0, 0.0, -1.0), (1.0, 0.0, 1.0), (0.9808, -0.1951, -1.0), (0.9808, -0.1951, 1.0), (0.9239, -0.3827, -1.0), (0.9239, -0.3827, 1.0), (0.8315, -0.5556, -1.0), (0.8315, -0.5556, 1.0), (0.7071, -0.7071, -1.0), (0.7071, -0.7071, 1.0), (0.5556, -0.8315, -1.0), (0.5556, -0.8315, 1.0), (0.3827, -0.9239, -1.0), (0.3827, -0.9239, 1.0), (0.1951, -0.9808, -1.0), (0.1951, -0.9808, 1.0), (0.0, -1.0, -1.0), (0.0, -1.0, 1.0), (-0.1951, -0.9808, -1.0), (-0.1951, -0.9808, 1.0), (-0.3827, -0.9239, -1.0), (-0.3827, -0.9239, 1.0), (-0.5556, -0.8315, -1.0), (-0.5556, -0.8315, 1.0), (-0.7071, -0.7071, -1.0), (-0.7071, -0.7071, 1.0), (-0.8315, -0.5556, -1.0), (-0.8315, -0.5556, 1.0), (-0.9239, -0.3827, -1.0), (-0.9239, -0.3827, 1.0), (-0.9808, -0.1951, -1.0), (-0.9808, -0.1951, 1.0), (-1.0, 0.0, -1.0), (-1.0, 0.0, 1.0), (-0.9808, 0.1951, -1.0), (-0.9808, 0.1951, 1.0), (-0.9239, 0.3827, -1.0), (-0.9239, 0.3827, 1.0), (-0.8315, 0.5556, -1.0), (-0.8315, 0.5556, 1.0), (-0.7071, 0.7071, -1.0), (-0.7071, 0.7071, 1.0), (-0.5556, 0.8315, -1.0), (-0.5556, 0.8315, 1.0), (-0.3827, 0.9239, -1.0), (-0.3827, 0.9239, 1.0), (-0.1951, 0.9808, -1.0), (-0.1951, 0.9808, 1.0)], [], [(0, 1, 3, 2), (2, 3, 5, 4), (4, 5, 7, 6), (6, 7, 9, 8), (8, 9, 11, 10), (10, 11, 13, 12), (12, 13, 15, 14), (14, 15, 17, 16), (16, 17, 19, 18), (18, 19, 21, 20), (20, 21, 23, 22), (22, 23, 25, 24), (24, 25, 27, 26), (26, 27, 29, 28), (28, 29, 31, 30), (30, 31, 33, 32), (32, 33, 35, 34), (34, 35, 37, 36), (36, 37, 39, 38), (38, 39, 41, 40), (40, 41, 43, 42), (42, 43, 45, 44), (44, 45, 47, 46), (46, 47, 49, 48), (48, 49, 51, 50), (50, 51, 53, 52), (52, 53, 55, 54), (54, 55, 57, 56), (56, 57, 59, 58), (58, 59, 61, 60), (3, 1, 63, 61, 59, 57, 55, 53, 51, 49, 47, 45, 43, 41, 39, 37, 35, 33, 31, 29, 27, 25, 23, 21, 19, 17, 15, 13, 11, 9, 7, 5), (60, 61, 63, 62), (62, 63, 1, 0), (0, 2, 4, 6, 8, 10, 12, 14, 16, 18, 20, 22, 24, 26, 28, 30, 32, 34, 36, 38, 40, 42, 44, 46, 48, 50, 52, 54, 56, 58, 60, 62)])
_uv = me_005.uv_layers.new(name='UV 贴图')
_uv.uv.foreach_set('vector', [1.0, 0.5, 1.0, 1.0, 0.9688, 1.0, 0.9688, 0.5, 0.9688, 0.5, 0.9688, 1.0, 0.9375, 1.0, 0.9375, 0.5, 0.9375, 0.5, 0.9375, 1.0, 0.9062, 1.0, 0.9062, 0.5, 0.9062, 0.5, 0.9062, 1.0, 0.875, 1.0, 0.875, 0.5, 0.875, 0.5, 0.875, 1.0, 0.8438, 1.0, 0.8438, 0.5, 0.8438, 0.5, 0.8438, 1.0, 0.8125, 1.0, 0.8125, 0.5, 0.8125, 0.5, 0.8125, 1.0, 0.7812, 1.0, 0.7812, 0.5, 0.7812, 0.5, 0.7812, 1.0, 0.75, 1.0, 0.75, 0.5, 0.75, 0.5, 0.75, 1.0, 0.7188, 1.0, 0.7188, 0.5, 0.7188, 0.5, 0.7188, 1.0, 0.6875, 1.0, 0.6875, 0.5, 0.6875, 0.5, 0.6875, 1.0, 0.6562, 1.0, 0.6562, 0.5, 0.6562, 0.5, 0.6562, 1.0, 0.625, 1.0, 0.625, 0.5, 0.625, 0.5, 0.625, 1.0, 0.5938, 1.0, 0.5938, 0.5, 0.5938, 0.5, 0.5938, 1.0, 0.5625, 1.0, 0.5625, 0.5, 0.5625, 0.5, 0.5625, 1.0, 0.5312, 1.0, 0.5312, 0.5, 0.5312, 0.5, 0.5312, 1.0, 0.5, 1.0, 0.5, 0.5, 0.5, 0.5, 0.5, 1.0, 0.4688, 1.0, 0.4688, 0.5, 0.4688, 0.5, 0.4688, 1.0, 0.4375, 1.0, 0.4375, 0.5, 0.4375, 0.5, 0.4375, 1.0, 0.4062, 1.0, 0.4062, 0.5, 0.4062, 0.5, 0.4062, 1.0, 0.375, 1.0, 0.375, 0.5, 0.375, 0.5, 0.375, 1.0, 0.3438, 1.0, 0.3438, 0.5, 0.3438, 0.5, 0.3438, 1.0, 0.3125, 1.0, 0.3125, 0.5, 0.3125, 0.5, 0.3125, 1.0, 0.2812, 1.0, 0.2812, 0.5, 0.2812, 0.5, 0.2812, 1.0, 0.25, 1.0, 0.25, 0.5, 0.25, 0.5, 0.25, 1.0, 0.2188, 1.0, 0.2188, 0.5, 0.2188, 0.5, 0.2188, 1.0, 0.1875, 1.0, 0.1875, 0.5, 0.1875, 0.5, 0.1875, 1.0, 0.1562, 1.0, 0.1562, 0.5, 0.1562, 0.5, 0.1562, 1.0, 0.125, 1.0, 0.125, 0.5, 0.125, 0.5, 0.125, 1.0, 0.09375, 1.0, 0.09375, 0.5, 0.09375, 0.5, 0.09375, 1.0, 0.0625, 1.0, 0.0625, 0.5, 0.2968, 0.4854, 0.25, 0.49, 0.2032, 0.4854, 0.1582, 0.4717, 0.1167, 0.4496, 0.08029, 0.4197, 0.05045, 0.3833, 0.02827, 0.3418, 0.01461, 0.2968, 0.01, 0.25, 0.01461, 0.2032, 0.02827, 0.1582, 0.05045, 0.1167, 0.08029, 0.08029, 0.1167, 0.05045, 0.1582, 0.02827, 0.2032, 0.01461, 0.25, 0.01, 0.2968, 0.01461, 0.3418, 0.02827, 0.3833, 0.05045, 0.4197, 0.08029, 0.4496, 0.1167, 0.4717, 0.1582, 0.4854, 0.2032, 0.49, 0.25, 0.4854, 0.2968, 0.4717, 0.3418, 0.4496, 0.3833, 0.4197, 0.4197, 0.3833, 0.4496, 0.3418, 0.4717, 0.0625, 0.5, 0.0625, 1.0, 0.03125, 1.0, 0.03125, 0.5, 0.03125, 0.5, 0.03125, 1.0, 0.0, 1.0, 0.0, 0.5, 0.75, 0.49, 0.7968, 0.4854, 0.8418, 0.4717, 0.8833, 0.4496, 0.9197, 0.4197, 0.9496, 0.3833, 0.9717, 0.3418, 0.9854, 0.2968, 0.99, 0.25, 0.9854, 0.2032, 0.9717, 0.1582, 0.9496, 0.1167, 0.9197, 0.08029, 0.8833, 0.05045, 0.8418, 0.02827, 0.7968, 0.01461, 0.75, 0.01, 0.7032, 0.01461, 0.6582, 0.02827, 0.6167, 0.05045, 0.5803, 0.08029, 0.5504, 0.1167, 0.5283, 0.1582, 0.5146, 0.2032, 0.51, 0.25, 0.5146, 0.2968, 0.5283, 0.3418, 0.5504, 0.3833, 0.5803, 0.4197, 0.6167, 0.4496, 0.6582, 0.4717, 0.7032, 0.4854])
me_005.materials.append(mat_x)
me_005.update()
lat_x = bpy.data.lattices.new('晶格')
lat_x.points_u = 5
lat_x.points_v = 5
lat_x.points_w = 4
lat_x.points.foreach_set('co_deform', [-0.5, -0.5, -0.5, -0.25, -0.5, -0.5, 0.0, -0.5, -0.5, 0.25, -0.5, -0.5, 0.5, -0.5, -0.5, -0.5, -0.25, -0.5, -0.25, -0.25, -0.5, 0.0, -0.25, -0.5, 0.25, -0.25, -0.5, 0.5, -0.25, -0.5, -0.5, 0.0, -0.5, -0.25, 0.0, -0.5, 0.0, 0.0, -0.5, 0.25, 0.0, -0.5, 0.5, 0.0, -0.5, -0.5, 0.25, -0.5, -0.25, 0.25, -0.5, 0.0, 0.25, -0.5, 0.25, 0.25, -0.5, 0.5, 0.25, -0.5, -0.5, 0.5, -0.5, -0.25, 0.5, -0.5, 0.0, 0.5, -0.5, 0.25, 0.5, -0.5, 0.5, 0.5, -0.5, -0.5, -0.5, -0.1667, -0.25, -0.5, -0.1667, 0.0, -0.5, -0.1667, 0.25, -0.5, -0.1667, 0.5, -0.5, -0.1667, -0.5, -0.25, -0.1667, -0.25, -0.25, -0.1667, 0.0, -0.25, -0.1667, 0.25, -0.25, -0.1667, 0.5, -0.25, -0.1667, -0.5, 0.0, -0.1667, -0.25, 0.0, -0.1667, 0.0, 0.0, -0.1667, 0.25, 0.0, -0.1667, 0.5, 0.0, -0.1667, -0.5, 0.25, -0.1667, -0.25, 0.25, -0.1667, 0.0, 0.25, -0.1667, 0.25, 0.25, -0.1667, 0.5, 0.25, -0.1667, -0.5, 0.5, -0.1667, -0.25, 0.5, -0.1667, 0.08545, 0.9354, -0.1029, 0.3354, 0.9354, -0.1029, 0.5, 0.5, -0.1667, -0.4868, -0.3967, 0.1191, -0.2368, -0.3967, 0.1191, 0.01323, -0.3967, 0.1191, 0.2632, -0.3967, 0.1191, 0.5132, -0.3967, 0.1191, -0.5, -0.25, 0.1667, -0.25, -0.25, 0.1667, 0.0, -0.25, 0.1667, 0.25, -0.25, 0.1667, 0.5, -0.25, 0.1667, -0.5, 0.0, 0.1667, -0.25, 0.0, 0.1667, 0.0, 0.0, 0.1667, 0.25, 0.0, 0.1667, 0.5, 0.0, 0.1667, -0.5, 0.25, 0.1667, -0.25, 0.25, 0.1667, 0.0, 0.25, 0.1667, 0.25, 0.25, 0.1667, 0.5, 0.25, 0.1667, -0.5, 0.5, 0.1667, -0.25, 0.5, 0.1667, 0.08075, 0.917, 0.09518, 0.3307, 0.917, 0.09518, 0.5, 0.5, 0.1667, -0.4643, -0.009935, 0.3631, -0.2143, -0.009935, 0.3631, 0.03568, -0.009935, 0.3631, 0.2857, -0.009935, 0.3631, 0.5357, -0.009935, 0.3631, -0.4915, 0.05764, 0.4013, -0.2415, 0.05764, 0.4013, 0.008512, 0.05764, 0.4013, 0.2585, 0.05764, 0.4013, 0.5085, 0.05764, 0.4013, -0.4989, 0.1579, 0.4392, -0.2489, 0.1579, 0.4392, 0.001132, 0.1579, 0.4392, 0.2511, 0.1579, 0.4392, 0.5011, 0.1579, 0.4392, -0.5, 0.25, 0.5, -0.25, 0.25, 0.5, 0.0, 0.25, 0.5, 0.25, 0.25, 0.5, 0.5, 0.25, 0.5, -0.4725, 0.3426, 0.3157, -0.2225, 0.3426, 0.3157, 0.02749, 0.3426, 0.3157, 0.2775, 0.3426, 0.3157, 0.5275, 0.3426, 0.3157])
lat_001 = bpy.data.lattices.new('晶格.001')
lat_001.points_u = 5
lat_001.points_v = 5
lat_001.points_w = 4
lat_001.points.foreach_set('co_deform', [-0.6099, -0.2685, 0.006025, -0.3067, -0.4017, -0.02384, -0.06574, -0.5326, -0.1496, 0.06888, -0.6524, -0.2557, 0.2728, -0.6966, -0.03546, -0.4568, 0.4144, -0.1755, -0.328, 0.1976, -0.01982, -0.3179, -0.282, -0.1504, 0.06888, -0.4024, -0.2557, 0.3189, -0.4024, -0.2557, -0.404, 0.5432, -0.1868, -0.2694, 0.4234, -0.2929, -0.1754, -0.1894, -0.2558, -0.07828, -0.1702, -0.1894, 0.3111, -0.386, -0.3203, -0.3826, 0.5529, -0.3981, -0.2694, 0.6734, -0.2929, -0.1542, 0.1754, -0.3563, 0.01993, -0.282, -0.2667, 0.5381, -0.3982, -0.3754, -0.3417, 0.5572, -0.4602, -0.1753, 0.5445, -0.3848, 0.06436, 0.4062, -0.4237, 0.08804, 0.1918, -0.4209, 0.5221, -0.03265, -0.2658, -0.5244, -0.6513, 0.1788, -0.3067, -0.4017, 0.3095, -0.06574, -0.5326, 0.1838, 0.06888, -0.6524, 0.07764, 0.3189, -0.6524, 0.07764, -0.5776, -0.2682, 0.2087, -0.2744, -0.4013, 0.1788, -0.3179, -0.282, 0.1829, 0.06888, -0.4024, 0.07764, 0.3189, -0.4024, 0.07764, -0.4244, 0.4147, 0.02714, -0.4734, -0.02862, 0.1882, -0.3283, -0.1702, 0.1439, -0.07828, -0.1702, 0.1439, 0.3111, -0.386, 0.01304, -0.3716, 0.5436, 0.01588, -0.4251, 0.05891, -0.1238, -0.1542, 0.1754, -0.02299, 0.01993, -0.282, 0.06666, 0.4862, -0.322, -0.1028, -0.3502, 0.5533, -0.1955, -0.1961, 0.428, -0.1523, 0.4058, -0.117, 0.2566, 0.6558, -0.117, 0.2566, 0.5221, -0.03265, 0.06755, -0.6712, -0.3267, 0.4334, -0.2611, -0.548, 0.4646, -0.02014, -0.6789, 0.3389, 0.2299, -0.6789, 0.3389, 0.3645, -0.7988, 0.2327, -0.6844, -0.18, 0.4809, -0.5802, -0.1904, 0.4605, -0.03337, -0.5322, 0.3864, 0.1012, -0.652, 0.2803, 0.3512, -0.652, 0.2803, -0.4776, 0.4218, 0.3619, -0.4838, -0.1669, 0.4826, -0.2855, -0.2816, 0.3855, 0.1012, -0.402, 0.2803, 0.3512, -0.402, 0.2803, -0.3716, 0.5436, 0.3492, -0.2565, 0.04562, 0.2858, -0.2959, -0.1698, 0.3466, 0.09088, -0.2903, 0.2413, 0.3435, -0.3856, 0.2157, -0.3307, 0.5478, 0.2872, -0.0379, 0.2764, 0.2184, 0.4011, -0.1355, 0.4546, 0.6511, -0.1355, 0.4546, 0.5221, -0.03265, 0.4009, -0.48, 0.1558, 0.5463, -0.3545, -0.2039, 0.5218, -0.1045, -0.2039, 0.5218, 0.2419, -0.4304, 0.5439, 0.4919, -0.4304, 0.5439, -0.5072, 0.2234, 0.5845, -0.3817, -0.1363, 0.56, -0.142, -0.2746, 0.5211, 0.108, -0.2746, 0.5211, 0.5595, -0.4709, 0.3466, -0.4198, 0.2155, 0.3869, -0.2943, -0.1442, 0.3624, -0.05466, -0.2824, 0.3234, 0.1953, -0.2824, 0.3234, 0.5548, -0.4659, 0.3588, -0.3851, 0.347, 0.6181, -0.2699, -0.151, 0.5546, -0.05579, -0.1903, 0.3842, 0.1865, -0.4239, 0.3196, 0.4365, -0.4239, 0.3196, -0.3954, 0.1509, 0.3595, -0.2671, -0.1179, 0.4228, 0.08115, -0.2813, 0.2353, 0.3208, -0.4195, 0.1964, 0.5496, -0.1901, 0.5499])
lat_002 = bpy.data.lattices.new('晶格.002')
lat_002.points.foreach_set('co_deform', [-0.4203, -0.3675, -0.478, 0.06727, -0.317, -0.4851, -0.2913, 0.3001, -0.47, 0.03266, 0.2174, -0.4733, -1.197, -0.6583, 0.5026, 0.08781, -0.6671, 0.4835, -0.9215, 0.7879, 0.4626, 0.1964, 0.7344, 0.5421])
lat_003 = bpy.data.lattices.new('晶格.003')
lat_003.points.foreach_set('co_deform', [-0.4203, -0.3675, -0.478, 0.06727, -0.317, -0.4851, -0.2913, 0.3001, -0.47, 0.03266, 0.2174, -0.4733, -1.197, -0.6583, 0.5026, 0.08781, -0.6671, 0.4835, -0.9215, 0.7879, 0.4626, 0.1964, 0.7344, 0.5421])
lat_004 = bpy.data.lattices.new('晶格.004')
lat_004.points.foreach_set('co_deform', [-0.4203, -0.3675, -0.478, 0.06727, -0.317, -0.4851, -0.2913, 0.3001, -0.47, 0.03266, 0.2174, -0.4733, -1.197, -0.6583, 0.5026, 0.08781, -0.6671, 0.4835, -0.9215, 0.7879, 0.4626, 0.1964, 0.7344, 0.5421])
lat_005 = bpy.data.lattices.new('晶格.005')
lat_005.points.foreach_set('co_deform', [-0.4203, -0.3675, -0.478, 0.06727, -0.317, -0.4851, -0.2913, 0.3001, -0.47, 0.03266, 0.2174, -0.4733, -1.197, -0.6583, 0.5026, 0.08781, -0.6671, 0.4835, -0.9215, 0.7879, 0.4626, 0.1964, 0.7344, 0.5421])

# ---- objects
ob_light = bpy.data.objects.new('Light', light_light)
ob_camera = bpy.data.objects.new('Camera', cam_camera)
ob_1 = bpy.data.objects.new('桌子1', me_x)
ob_x = bpy.data.objects.new('晶格', lat_x)
ob_2 = bpy.data.objects.new('桌子2', me_001)
ob_001 = bpy.data.objects.new('晶格.001', lat_001)
ob_1_1 = bpy.data.objects.new('腿1', me_002)
ob_002 = bpy.data.objects.new('晶格.002', lat_002)
ob_1_001 = bpy.data.objects.new('腿1.001', me_003)
ob_003 = bpy.data.objects.new('晶格.003', lat_003)
ob_1_002 = bpy.data.objects.new('腿1.002', me_004)
ob_1_003 = bpy.data.objects.new('腿1.003', me_005)
ob_004 = bpy.data.objects.new('晶格.004', lat_004)
ob_005 = bpy.data.objects.new('晶格.005', lat_005)

# ---- transforms, parenting, visibility, modifiers, constraints
ob_light.location = (3.675, 0.7809, 5.832)
ob_light.rotation_euler = (0.6503, 0.05522, 1.866)
ob_light.lock_rotations_4d = False
ob_light.empty_display_type = 'ARROWS'
ob_light.color = (0.0, 0.0, 0.0, 0.0)
ob_light.lineart.crease_threshold = 0.0
ob_camera.location = (3.126, 10.77, 3.805)
ob_camera.rotation_euler = (1.165, 0.001504, 2.802)
ob_camera.scale = (1.0, 1.0, 1.0)
ob_camera.lock_rotations_4d = False
ob_camera.empty_display_type = 'ARROWS'
ob_camera.color = (0.0, 0.0, 0.0, 0.0)
ob_camera.display_type = 'WIRE'
ob_camera.lineart.crease_threshold = 0.0
ob_1.location = (0.0, 0.0, 0.0)
ob_1.scale = (1.5, 1.5, 0.2)
_m = ob_1.modifiers.new('晶格', 'LATTICE')
_m.object = ob_x
ob_x.location = (0.0, 0.0, 0.0)
ob_x.scale = (3.0, 3.0, 1.0)
ob_2.location = (-0.3507, 0.7405, -0.8361)
ob_2.scale = (1.5, 1.5, 0.2)
_m = ob_2.modifiers.new('晶格', 'LATTICE')
_m.object = ob_001
ob_001.location = (-0.3507, 0.7405, -0.8361)
ob_001.scale = (3.0, 3.0, 1.0)
ob_1_1.location = (-1.311, 1.411, -1.357)
ob_1_1.scale = (0.1, 0.1, 0.5)
_m = ob_1_1.modifiers.new('晶格', 'LATTICE')
_m.object = ob_002
ob_002.location = (-1.311, 1.411, -1.357)
ob_002.scale = (0.3, 0.3, 1.0)
ob_1_001.location = (-0.6448, -0.6067, -1.154)
ob_1_001.scale = (0.1, 0.1, 1.022)
_m = ob_1_001.modifiers.new('晶格', 'LATTICE')
_m.object = ob_003
ob_003.location = (-0.6448, -0.6067, -1.154)
ob_003.scale = (0.3, 0.3, 2.044)
ob_1_002.location = (1.083, -0.5103, -1.0)
ob_1_002.scale = (0.1, 0.1, 1.019)
_m = ob_1_002.modifiers.new('晶格', 'LATTICE')
_m.object = ob_004
ob_1_003.location = (0.509, 1.726, -1.011)
ob_1_003.rotation_euler = (0.0, -0.0, 2.202)
ob_1_003.scale = (0.1, 0.1, 0.8336)
_m = ob_1_003.modifiers.new('晶格', 'LATTICE')
_m.object = ob_005
ob_004.location = (1.083, -0.5103, -1.0)
ob_004.scale = (0.3, 0.3, 2.037)
ob_005.location = (0.509, 1.726, -1.011)
ob_005.rotation_euler = (0.0, -0.0, 2.202)
ob_005.scale = (0.3, 0.3, 1.667)

# ---- collection membership
col_collection.objects.link(ob_light)
col_collection.objects.link(ob_camera)
col_collection.objects.link(ob_1)
col_collection.objects.link(ob_x)
col_collection.objects.link(ob_2)
col_collection.objects.link(ob_001)
col_collection.objects.link(ob_1_1)
col_collection.objects.link(ob_002)
col_collection.objects.link(ob_1_001)
col_collection.objects.link(ob_003)
col_collection.objects.link(ob_1_002)
col_collection.objects.link(ob_1_003)
col_collection.objects.link(ob_004)
col_collection.objects.link(ob_005)

# ---- scene / render settings (as saved in the file)
scene.camera = ob_camera
scene.frame_start = 1; scene.frame_end = 250; scene.frame_set(1)
scene.render.engine = 'BLENDER_EEVEE_NEXT'
scene.cycles.sampling_pattern = 'TABULATED_SOBOL'
scene.cycles.use_light_tree = False
scene.view_settings.view_transform = 'Filmic'
bpy.context.view_layer.update()
